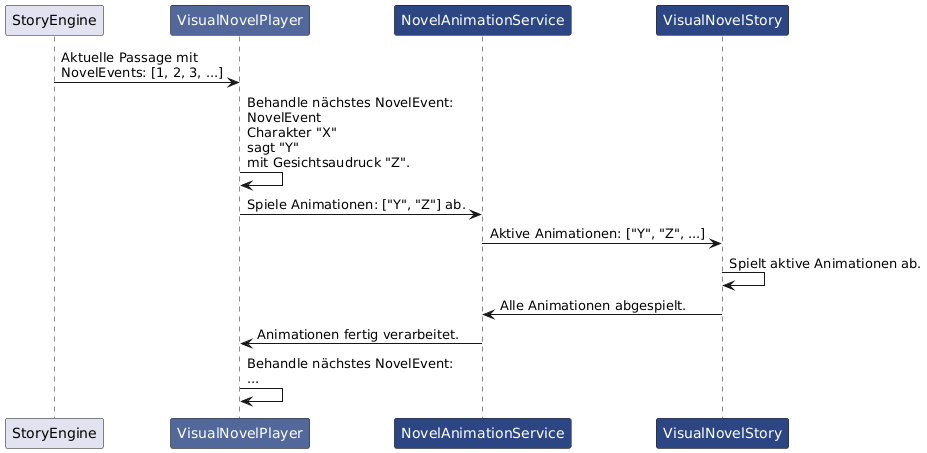

The diagram above was rendered by PlantUML. Its source (embedded in the PNG):
@startuml
<style>
root {
  FontColor #?black:white
}
</style>

participant StoryEngine as sen
participant VisualNovelPlayer as vnp #52689a
participant NovelAnimationService as nas #2C4683
participant VisualNovelStory as vns #2C4683

sen -> vnp : Aktuelle Passage mit\nNovelEvents: [1, 2, 3, ...]
vnp -> vnp : Behandle nächstes NovelEvent:\nNovelEvent\nCharakter "X"\nsagt "Y"\nmit Gesichtsaudruck "Z".
vnp -> nas : Spiele Animationen: ["Y", "Z"] ab.
nas -> vns : Aktive Animationen: ["Y", "Z", ...]
vns -> vns : Spielt aktive Animationen ab.
vns -> nas : Alle Animationen abgespielt.
nas -> vnp : Animationen fertig verarbeitet.
vnp -> vnp : Behandle nächstes NovelEvent:\n...
@enduml